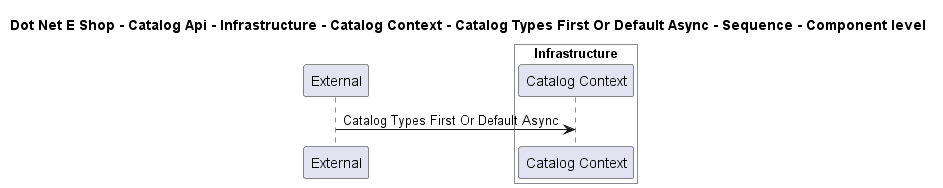

The diagram above was rendered by PlantUML. Its source (embedded in the PNG):
@startuml

title Dot Net E Shop - Catalog Api - Infrastructure - Catalog Context - Catalog Types First Or Default Async - Sequence - Component level

participant "External" as C4InterFlow.SoftwareSystems.ExternalSystem

box "Catalog Api" #White
    
box "Infrastructure" #White
    participant "Catalog Context" as DotNetEShop.SoftwareSystems.CatalogApi.Containers.Infrastructure.Components.CatalogContext
end box

end box


C4InterFlow.SoftwareSystems.ExternalSystem -> DotNetEShop.SoftwareSystems.CatalogApi.Containers.Infrastructure.Components.CatalogContext : Catalog Types First Or Default Async


@enduml